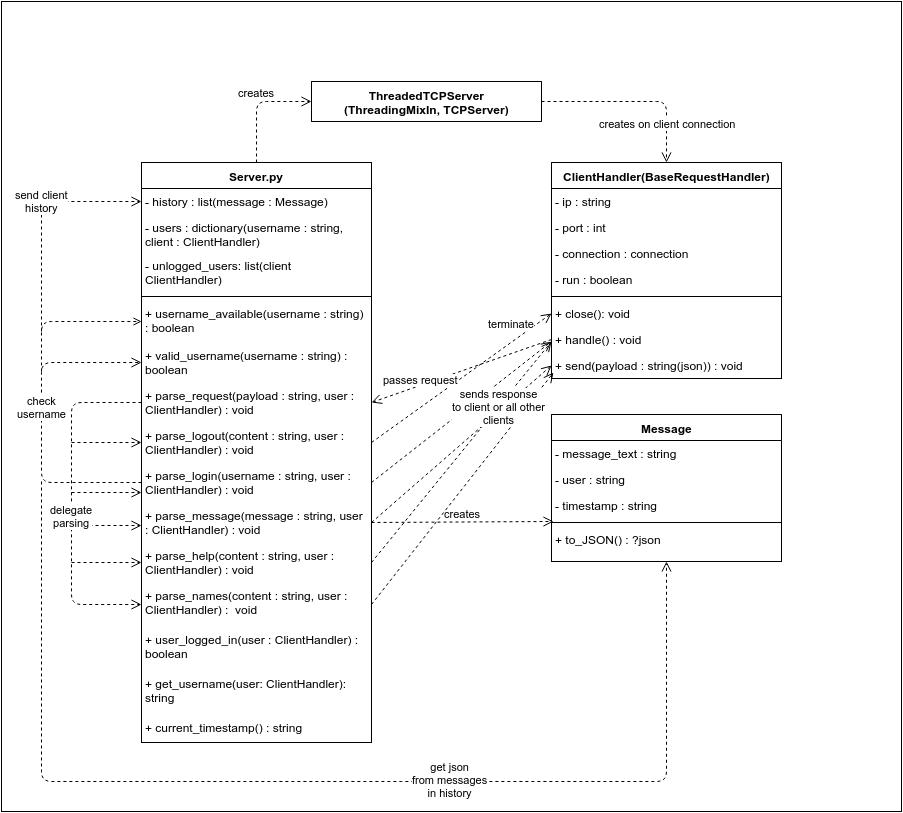

The diagram above was exported from draw.io. Its source (the exported page's mxGraphModel, read from the mxfile embedded in the PNG):
<mxGraphModel dx="1387" dy="940" grid="1" gridSize="10" guides="1" tooltips="1" connect="1" arrows="1" fold="1" page="1" pageScale="1" pageWidth="826" pageHeight="1169" background="#ffffff" math="0">
  <root>
    <mxCell id="0" />
    <mxCell id="1" parent="0" />
    <mxCell id="73" value="" style="whiteSpace=wrap;html=1;" vertex="1" parent="1">
      <mxGeometry width="900" height="810" as="geometry" />
    </mxCell>
    <mxCell id="2" value="Message" style="swimlane;html=1;fontStyle=1;align=center;verticalAlign=top;childLayout=stackLayout;horizontal=1;startSize=26;horizontalStack=0;resizeParent=1;resizeLast=0;collapsible=1;marginBottom=0;swimlaneFillColor=#ffffff;" parent="1" vertex="1">
      <mxGeometry x="550" y="413" width="230" height="147" as="geometry" />
    </mxCell>
    <mxCell id="3" value="- message_text : string" style="text;html=1;strokeColor=none;fillColor=none;align=left;verticalAlign=top;spacingLeft=4;spacingRight=4;whiteSpace=wrap;overflow=hidden;rotatable=0;points=[[0,0.5],[1,0.5]];portConstraint=eastwest;" parent="2" vertex="1">
      <mxGeometry y="26" width="230" height="26" as="geometry" />
    </mxCell>
    <mxCell id="18" value="- user : string" style="text;html=1;strokeColor=none;fillColor=none;align=left;verticalAlign=top;spacingLeft=4;spacingRight=4;whiteSpace=wrap;overflow=hidden;rotatable=0;points=[[0,0.5],[1,0.5]];portConstraint=eastwest;" parent="2" vertex="1">
      <mxGeometry y="52" width="230" height="26" as="geometry" />
    </mxCell>
    <mxCell id="19" value="- timestamp : string" style="text;html=1;strokeColor=none;fillColor=none;align=left;verticalAlign=top;spacingLeft=4;spacingRight=4;whiteSpace=wrap;overflow=hidden;rotatable=0;points=[[0,0.5],[1,0.5]];portConstraint=eastwest;" parent="2" vertex="1">
      <mxGeometry y="78" width="230" height="26" as="geometry" />
    </mxCell>
    <mxCell id="4" value="" style="line;html=1;strokeWidth=1;fillColor=none;align=left;verticalAlign=middle;spacingTop=-1;spacingLeft=3;spacingRight=3;rotatable=0;labelPosition=right;points=[];portConstraint=eastwest;" parent="2" vertex="1">
      <mxGeometry y="104" width="230" height="8" as="geometry" />
    </mxCell>
    <mxCell id="21" value="+ to_JSON() : ?json" style="text;html=1;strokeColor=none;fillColor=none;align=left;verticalAlign=top;spacingLeft=4;spacingRight=4;whiteSpace=wrap;overflow=hidden;rotatable=0;points=[[0,0.5],[1,0.5]];portConstraint=eastwest;" parent="2" vertex="1">
      <mxGeometry y="112" width="230" height="26" as="geometry" />
    </mxCell>
    <mxCell id="6" value="ThreadedTCPServer&lt;div&gt;(ThreadingMixIn, TCPServer)&lt;/div&gt;" style="swimlane;html=1;fontStyle=1;align=center;verticalAlign=top;childLayout=stackLayout;horizontal=1;startSize=40;horizontalStack=0;resizeParent=1;resizeLast=0;collapsible=1;marginBottom=0;swimlaneFillColor=#ffffff;" parent="1" vertex="1">
      <mxGeometry x="310" y="80" width="230" height="40" as="geometry" />
    </mxCell>
    <mxCell id="10" value="ClientHandler(BaseRequestHandler)" style="swimlane;html=1;fontStyle=1;align=center;verticalAlign=top;childLayout=stackLayout;horizontal=1;startSize=26;horizontalStack=0;resizeParent=1;resizeLast=0;collapsible=1;marginBottom=0;swimlaneFillColor=#ffffff;" parent="1" vertex="1">
      <mxGeometry x="550" y="161" width="230" height="216" as="geometry">
        <mxRectangle x="500" y="191" width="230" height="26" as="alternateBounds" />
      </mxGeometry>
    </mxCell>
    <mxCell id="11" value="- ip : string" style="text;html=1;strokeColor=none;fillColor=none;align=left;verticalAlign=top;spacingLeft=4;spacingRight=4;whiteSpace=wrap;overflow=hidden;rotatable=0;points=[[0,0.5],[1,0.5]];portConstraint=eastwest;" parent="10" vertex="1">
      <mxGeometry y="26" width="230" height="26" as="geometry" />
    </mxCell>
    <mxCell id="25" value="- port : int" style="text;html=1;strokeColor=none;fillColor=none;align=left;verticalAlign=top;spacingLeft=4;spacingRight=4;whiteSpace=wrap;overflow=hidden;rotatable=0;points=[[0,0.5],[1,0.5]];portConstraint=eastwest;" parent="10" vertex="1">
      <mxGeometry y="52" width="230" height="26" as="geometry" />
    </mxCell>
    <mxCell id="24" value="- connection : connection" style="text;html=1;strokeColor=none;fillColor=none;align=left;verticalAlign=top;spacingLeft=4;spacingRight=4;whiteSpace=wrap;overflow=hidden;rotatable=0;points=[[0,0.5],[1,0.5]];portConstraint=eastwest;" parent="10" vertex="1">
      <mxGeometry y="78" width="230" height="26" as="geometry" />
    </mxCell>
    <mxCell id="72" value="- run : boolean" style="text;html=1;strokeColor=none;fillColor=none;align=left;verticalAlign=top;spacingLeft=4;spacingRight=4;whiteSpace=wrap;overflow=hidden;rotatable=0;points=[[0,0.5],[1,0.5]];portConstraint=eastwest;" vertex="1" parent="10">
      <mxGeometry y="104" width="230" height="26" as="geometry" />
    </mxCell>
    <mxCell id="12" value="" style="line;html=1;strokeWidth=1;fillColor=none;align=left;verticalAlign=middle;spacingTop=-1;spacingLeft=3;spacingRight=3;rotatable=0;labelPosition=right;points=[];portConstraint=eastwest;" parent="10" vertex="1">
      <mxGeometry y="130" width="230" height="8" as="geometry" />
    </mxCell>
    <mxCell id="26" value="+ close(): void" style="text;html=1;strokeColor=none;fillColor=none;align=left;verticalAlign=top;spacingLeft=4;spacingRight=4;whiteSpace=wrap;overflow=hidden;rotatable=0;points=[[0,0.5],[1,0.5]];portConstraint=eastwest;" parent="10" vertex="1">
      <mxGeometry y="138" width="230" height="26" as="geometry" />
    </mxCell>
    <mxCell id="13" value="+ handle() : void" style="text;html=1;strokeColor=none;fillColor=none;align=left;verticalAlign=top;spacingLeft=4;spacingRight=4;whiteSpace=wrap;overflow=hidden;rotatable=0;points=[[0,0.5],[1,0.5]];portConstraint=eastwest;" parent="10" vertex="1">
      <mxGeometry y="164" width="230" height="26" as="geometry" />
    </mxCell>
    <mxCell id="27" value="+ send(payload : string(json)) : void" style="text;html=1;strokeColor=none;fillColor=none;align=left;verticalAlign=top;spacingLeft=4;spacingRight=4;whiteSpace=wrap;overflow=hidden;rotatable=0;points=[[0,0.5],[1,0.5]];portConstraint=eastwest;" parent="10" vertex="1">
      <mxGeometry y="190" width="230" height="26" as="geometry" />
    </mxCell>
    <mxCell id="14" value="Server.py" style="swimlane;html=1;fontStyle=1;align=center;verticalAlign=top;childLayout=stackLayout;horizontal=1;startSize=26;horizontalStack=0;resizeParent=1;resizeLast=0;collapsible=1;marginBottom=0;swimlaneFillColor=#ffffff;" parent="1" vertex="1">
      <mxGeometry x="140" y="161" width="230" height="580" as="geometry" />
    </mxCell>
    <mxCell id="15" value="- history : list(message : Message)" style="text;html=1;strokeColor=none;fillColor=none;align=left;verticalAlign=top;spacingLeft=4;spacingRight=4;whiteSpace=wrap;overflow=hidden;rotatable=0;points=[[0,0.5],[1,0.5]];portConstraint=eastwest;" parent="14" vertex="1">
      <mxGeometry y="26" width="230" height="26" as="geometry" />
    </mxCell>
    <mxCell id="29" value="- users : dictionary(username : string, client : ClientHandler)" style="text;html=1;strokeColor=none;fillColor=none;align=left;verticalAlign=top;spacingLeft=4;spacingRight=4;whiteSpace=wrap;overflow=hidden;rotatable=0;points=[[0,0.5],[1,0.5]];portConstraint=eastwest;" parent="14" vertex="1">
      <mxGeometry y="52" width="230" height="38" as="geometry" />
    </mxCell>
    <mxCell id="28" value="- unlogged_users: list(client ClientHandler)" style="text;html=1;strokeColor=none;fillColor=none;align=left;verticalAlign=top;spacingLeft=4;spacingRight=4;whiteSpace=wrap;overflow=hidden;rotatable=0;points=[[0,0.5],[1,0.5]];portConstraint=eastwest;" parent="14" vertex="1">
      <mxGeometry y="90" width="230" height="40" as="geometry" />
    </mxCell>
    <mxCell id="16" value="" style="line;html=1;strokeWidth=1;fillColor=none;align=left;verticalAlign=middle;spacingTop=-1;spacingLeft=3;spacingRight=3;rotatable=0;labelPosition=right;points=[];portConstraint=eastwest;" parent="14" vertex="1">
      <mxGeometry y="130" width="230" height="8" as="geometry" />
    </mxCell>
    <mxCell id="17" value="+ username_available(username : string) : boolean" style="text;html=1;strokeColor=none;fillColor=none;align=left;verticalAlign=top;spacingLeft=4;spacingRight=4;whiteSpace=wrap;overflow=hidden;rotatable=0;points=[[0,0.5],[1,0.5]];portConstraint=eastwest;" parent="14" vertex="1">
      <mxGeometry y="138" width="230" height="42" as="geometry" />
    </mxCell>
    <mxCell id="30" value="+ valid_username(username : string) : boolean" style="text;html=1;strokeColor=none;fillColor=none;align=left;verticalAlign=top;spacingLeft=4;spacingRight=4;whiteSpace=wrap;overflow=hidden;rotatable=0;points=[[0,0.5],[1,0.5]];portConstraint=eastwest;" parent="14" vertex="1">
      <mxGeometry y="180" width="230" height="40" as="geometry" />
    </mxCell>
    <mxCell id="31" value="+ parse_request(payload : string, user : ClientHandler) : void" style="text;html=1;strokeColor=none;fillColor=none;align=left;verticalAlign=top;spacingLeft=4;spacingRight=4;whiteSpace=wrap;overflow=hidden;rotatable=0;points=[[0,0.5],[1,0.5]];portConstraint=eastwest;" parent="14" vertex="1">
      <mxGeometry y="220" width="230" height="40" as="geometry" />
    </mxCell>
    <mxCell id="36" value="+ parse_logout(content : string, user : ClientHandler) : void" style="text;html=1;strokeColor=none;fillColor=none;align=left;verticalAlign=top;spacingLeft=4;spacingRight=4;whiteSpace=wrap;overflow=hidden;rotatable=0;points=[[0,0.5],[1,0.5]];portConstraint=eastwest;" parent="14" vertex="1">
      <mxGeometry y="260" width="230" height="40" as="geometry" />
    </mxCell>
    <mxCell id="32" value="+ parse_login(username : string, user : ClientHandler) : void" style="text;html=1;strokeColor=none;fillColor=none;align=left;verticalAlign=top;spacingLeft=4;spacingRight=4;whiteSpace=wrap;overflow=hidden;rotatable=0;points=[[0,0.5],[1,0.5]];portConstraint=eastwest;" parent="14" vertex="1">
      <mxGeometry y="300" width="230" height="40" as="geometry" />
    </mxCell>
    <mxCell id="35" value="+ parse_message(message : string, user : ClientHandler) : void" style="text;html=1;strokeColor=none;fillColor=none;align=left;verticalAlign=top;spacingLeft=4;spacingRight=4;whiteSpace=wrap;overflow=hidden;rotatable=0;points=[[0,0.5],[1,0.5]];portConstraint=eastwest;" parent="14" vertex="1">
      <mxGeometry y="340" width="230" height="40" as="geometry" />
    </mxCell>
    <mxCell id="65" value="" style="html=1;verticalAlign=bottom;endArrow=open;dashed=1;endSize=8;entryX=0;entryY=0.5;" parent="14" edge="1">
      <mxGeometry x="-70" y="363" as="geometry">
        <mxPoint x="-70" y="363" as="sourcePoint" />
        <mxPoint y="363" as="targetPoint" />
      </mxGeometry>
    </mxCell>
    <mxCell id="34" value="+ parse_help(content : string, user : ClientHandler) : void" style="text;html=1;strokeColor=none;fillColor=none;align=left;verticalAlign=top;spacingLeft=4;spacingRight=4;whiteSpace=wrap;overflow=hidden;rotatable=0;points=[[0,0.5],[1,0.5]];portConstraint=eastwest;" parent="14" vertex="1">
      <mxGeometry y="380" width="230" height="40" as="geometry" />
    </mxCell>
    <mxCell id="33" value="+ parse_names(content : string, user : ClientHandler) : &amp;nbsp;void" style="text;html=1;strokeColor=none;fillColor=none;align=left;verticalAlign=top;spacingLeft=4;spacingRight=4;whiteSpace=wrap;overflow=hidden;rotatable=0;points=[[0,0.5],[1,0.5]];portConstraint=eastwest;" parent="14" vertex="1">
      <mxGeometry y="420" width="230" height="44" as="geometry" />
    </mxCell>
    <mxCell id="69" value="+ user_logged_in(user : ClientHandler) : boolean" style="text;html=1;strokeColor=none;fillColor=none;align=left;verticalAlign=top;spacingLeft=4;spacingRight=4;whiteSpace=wrap;overflow=hidden;rotatable=0;points=[[0,0.5],[1,0.5]];portConstraint=eastwest;" parent="14" vertex="1">
      <mxGeometry y="464" width="230" height="44" as="geometry" />
    </mxCell>
    <mxCell id="70" value="+ get_username(user: ClientHandler): string" style="text;html=1;strokeColor=none;fillColor=none;align=left;verticalAlign=top;spacingLeft=4;spacingRight=4;whiteSpace=wrap;overflow=hidden;rotatable=0;points=[[0,0.5],[1,0.5]];portConstraint=eastwest;" parent="14" vertex="1">
      <mxGeometry y="508" width="230" height="44" as="geometry" />
    </mxCell>
    <mxCell id="71" value="+ current_timestamp() : string" style="text;html=1;strokeColor=none;fillColor=none;align=left;verticalAlign=top;spacingLeft=4;spacingRight=4;whiteSpace=wrap;overflow=hidden;rotatable=0;points=[[0,0.5],[1,0.5]];portConstraint=eastwest;" parent="14" vertex="1">
      <mxGeometry y="552" width="230" height="28" as="geometry" />
    </mxCell>
    <mxCell id="54" value="check&lt;div&gt;username&lt;/div&gt;" style="html=1;verticalAlign=bottom;endArrow=open;dashed=1;endSize=8;entryX=0;entryY=0.5;exitX=0;exitY=0.5;" parent="14" source="32" target="30" edge="1">
      <mxGeometry relative="1" as="geometry">
        <mxPoint y="279" as="sourcePoint" />
        <mxPoint x="-50" y="199" as="targetPoint" />
        <Array as="points">
          <mxPoint x="-100" y="320" />
          <mxPoint x="-100" y="200" />
        </Array>
      </mxGeometry>
    </mxCell>
    <mxCell id="59" value="delegate&lt;div&gt;parsing&lt;/div&gt;" style="html=1;verticalAlign=bottom;endArrow=open;dashed=1;endSize=8;exitX=0;exitY=0.5;entryX=0;entryY=0.5;" parent="14" source="31" target="33" edge="1">
      <mxGeometry x="0.1637" relative="1" as="geometry">
        <mxPoint y="289" as="sourcePoint" />
        <mxPoint x="-80" y="289" as="targetPoint" />
        <Array as="points">
          <mxPoint x="-70" y="240" />
          <mxPoint x="-70" y="442" />
        </Array>
        <mxPoint as="offset" />
      </mxGeometry>
    </mxCell>
    <mxCell id="37" value="creates" style="html=1;verticalAlign=bottom;endArrow=open;dashed=1;endSize=8;entryX=0;entryY=0.5;exitX=0.5;exitY=0;" parent="1" source="14" target="6" edge="1">
      <mxGeometry x="0.0517" relative="1" as="geometry">
        <mxPoint x="270" y="80" as="sourcePoint" />
        <mxPoint x="190" y="80" as="targetPoint" />
        <Array as="points">
          <mxPoint x="255" y="100" />
        </Array>
        <mxPoint as="offset" />
      </mxGeometry>
    </mxCell>
    <mxCell id="38" value="creates on client connection" style="html=1;verticalAlign=bottom;endArrow=open;dashed=1;endSize=8;exitX=1;exitY=0.5;entryX=0.5;entryY=0;" parent="1" source="6" target="10" edge="1">
      <mxGeometry x="50" as="geometry">
        <mxPoint x="215" y="171" as="sourcePoint" />
        <mxPoint x="670" y="160" as="targetPoint" />
        <Array as="points">
          <mxPoint x="665" y="100" />
        </Array>
        <mxPoint x="63" as="offset" />
      </mxGeometry>
    </mxCell>
    <mxCell id="40" value="creates" style="html=1;verticalAlign=bottom;endArrow=open;dashed=1;endSize=8;exitX=1;exitY=0.5;entryX=0.009;entryY=1.115;entryPerimeter=0;" parent="1" source="35" target="19" edge="1">
      <mxGeometry relative="1" as="geometry">
        <mxPoint x="570" y="460" as="sourcePoint" />
        <mxPoint x="490" y="460" as="targetPoint" />
      </mxGeometry>
    </mxCell>
    <mxCell id="44" value="" style="html=1;verticalAlign=bottom;endArrow=open;dashed=1;endSize=8;exitX=1;exitY=0.5;entryX=0.009;entryY=0.769;entryPerimeter=0;" parent="1" source="33" target="27" edge="1">
      <mxGeometry x="-0.8363" y="-29" relative="1" as="geometry">
        <mxPoint x="430" y="570" as="sourcePoint" />
        <mxPoint x="350" y="570" as="targetPoint" />
        <mxPoint as="offset" />
      </mxGeometry>
    </mxCell>
    <mxCell id="46" value="" style="html=1;verticalAlign=bottom;endArrow=open;dashed=1;endSize=8;exitX=1;exitY=0.5;" parent="1" source="34" edge="1">
      <mxGeometry x="-0.0363" y="-64" relative="1" as="geometry">
        <mxPoint x="490" y="600" as="sourcePoint" />
        <mxPoint x="550" y="340" as="targetPoint" />
        <Array as="points" />
        <mxPoint x="-83" y="3" as="offset" />
      </mxGeometry>
    </mxCell>
    <mxCell id="49" value="" style="html=1;verticalAlign=bottom;endArrow=open;dashed=1;endSize=8;exitX=1;exitY=0.5;" parent="1" source="32" edge="1">
      <mxGeometry relative="1" as="geometry">
        <mxPoint x="440" y="370" as="sourcePoint" />
        <mxPoint x="550" y="340" as="targetPoint" />
      </mxGeometry>
    </mxCell>
    <mxCell id="43" value="sends response&lt;div&gt;to client or all other&lt;/div&gt;&lt;div&gt;clients&lt;/div&gt;" style="html=1;verticalAlign=bottom;endArrow=open;dashed=1;endSize=8;entryX=0;entryY=0.5;exitX=1;exitY=0.5;" parent="1" source="35" target="27" edge="1">
      <mxGeometry x="0.3222" y="-13" relative="1" as="geometry">
        <mxPoint x="480" y="410" as="sourcePoint" />
        <mxPoint x="400" y="410" as="targetPoint" />
        <mxPoint as="offset" />
      </mxGeometry>
    </mxCell>
    <mxCell id="51" value="terminate" style="html=1;verticalAlign=bottom;endArrow=open;dashed=1;endSize=8;exitX=1;exitY=0.5;entryX=0;entryY=0.5;" parent="1" source="36" target="26" edge="1">
      <mxGeometry x="0.6043" y="8" relative="1" as="geometry">
        <mxPoint x="600" y="670" as="sourcePoint" />
        <mxPoint x="520" y="670" as="targetPoint" />
        <mxPoint as="offset" />
      </mxGeometry>
    </mxCell>
    <mxCell id="55" value="" style="endArrow=open;dashed=1;html=1;entryX=0;entryY=0.5;endFill=0;" parent="1" target="17" edge="1">
      <mxGeometry width="50" height="50" relative="1" as="geometry">
        <mxPoint x="40" y="370" as="sourcePoint" />
        <mxPoint x="60" y="310" as="targetPoint" />
        <Array as="points">
          <mxPoint x="40" y="320" />
        </Array>
      </mxGeometry>
    </mxCell>
    <mxCell id="56" value="send client&lt;div&gt;history&lt;/div&gt;" style="html=1;verticalAlign=bottom;endArrow=open;dashed=1;endSize=8;entryX=0;entryY=0.5;" parent="1" target="15" edge="1">
      <mxGeometry relative="1" as="geometry">
        <mxPoint x="40" y="330" as="sourcePoint" />
        <mxPoint y="280" as="targetPoint" />
        <Array as="points">
          <mxPoint x="40" y="200" />
        </Array>
      </mxGeometry>
    </mxCell>
    <mxCell id="57" value="get json&lt;div&gt;from messages&lt;/div&gt;&lt;div&gt;in history&lt;/div&gt;" style="html=1;verticalAlign=bottom;endArrow=open;dashed=1;endSize=8;entryX=0.5;entryY=1;" parent="1" target="2" edge="1">
      <mxGeometry x="0.2364" y="-20" relative="1" as="geometry">
        <mxPoint x="40" y="480" as="sourcePoint" />
        <mxPoint x="664" y="630" as="targetPoint" />
        <Array as="points">
          <mxPoint x="40" y="780" />
          <mxPoint x="390" y="780" />
          <mxPoint x="665" y="780" />
        </Array>
        <mxPoint as="offset" />
      </mxGeometry>
    </mxCell>
    <mxCell id="64" value="" style="html=1;verticalAlign=bottom;endArrow=open;dashed=1;endSize=8;entryX=0;entryY=0.5;" parent="1" target="34" edge="1">
      <mxGeometry relative="1" as="geometry">
        <mxPoint x="70" y="561" as="sourcePoint" />
        <mxPoint x="10" y="10" as="targetPoint" />
      </mxGeometry>
    </mxCell>
    <mxCell id="66" value="" style="html=1;verticalAlign=bottom;endArrow=open;dashed=1;endSize=8;entryX=0;entryY=0.5;" parent="1" edge="1">
      <mxGeometry x="70" y="491" as="geometry">
        <mxPoint x="70" y="491" as="sourcePoint" />
        <mxPoint x="140" y="491" as="targetPoint" />
      </mxGeometry>
    </mxCell>
    <mxCell id="67" value="" style="html=1;verticalAlign=bottom;endArrow=open;dashed=1;endSize=8;entryX=0;entryY=0.5;" parent="1" edge="1">
      <mxGeometry x="70" y="441" as="geometry">
        <mxPoint x="70" y="441" as="sourcePoint" />
        <mxPoint x="140" y="441" as="targetPoint" />
      </mxGeometry>
    </mxCell>
    <mxCell id="68" value="passes request" style="html=1;verticalAlign=bottom;endArrow=open;dashed=1;endSize=8;exitX=0;exitY=0.5;entryX=1;entryY=0.5;" parent="1" source="13" target="31" edge="1">
      <mxGeometry x="0.4609" y="3" relative="1" as="geometry">
        <mxPoint x="500" y="270" as="sourcePoint" />
        <mxPoint x="420" y="270" as="targetPoint" />
        <mxPoint as="offset" />
      </mxGeometry>
    </mxCell>
  </root>
</mxGraphModel>